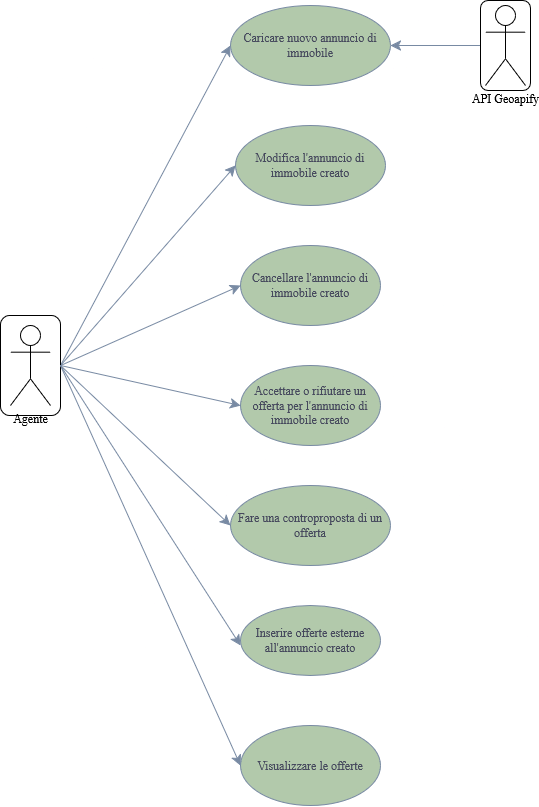

The diagram above was exported from draw.io. Its source (the exported page's mxGraphModel, read from the mxfile embedded in the PNG):
<mxGraphModel dx="1593" dy="914" grid="1" gridSize="10" guides="1" tooltips="1" connect="1" arrows="1" fold="1" page="1" pageScale="1" pageWidth="827" pageHeight="1169" math="0" shadow="0">
  <root>
    <mxCell id="0" />
    <mxCell id="1" parent="0" />
    <mxCell id="owARZ6gaNnKl0g-R_2Ok-2" value="Caricare nuovo annuncio di immobile" style="ellipse;whiteSpace=wrap;html=1;labelBackgroundColor=none;fillColor=#B2C9AB;strokeColor=#788AA3;fontColor=#46495D;" parent="1" vertex="1">
      <mxGeometry x="360" y="80" width="160" height="80" as="geometry" />
    </mxCell>
    <mxCell id="owARZ6gaNnKl0g-R_2Ok-5" value="Modifica l'annuncio di immobile creato" style="ellipse;whiteSpace=wrap;html=1;labelBackgroundColor=none;fillColor=#B2C9AB;strokeColor=#788AA3;fontColor=#46495D;" parent="1" vertex="1">
      <mxGeometry x="365" y="200" width="150" height="80" as="geometry" />
    </mxCell>
    <mxCell id="owARZ6gaNnKl0g-R_2Ok-6" value="Cancellare l'annuncio di immobile creato" style="ellipse;whiteSpace=wrap;html=1;labelBackgroundColor=none;fillColor=#B2C9AB;strokeColor=#788AA3;fontColor=#46495D;" parent="1" vertex="1">
      <mxGeometry x="370" y="320" width="140" height="80" as="geometry" />
    </mxCell>
    <mxCell id="owARZ6gaNnKl0g-R_2Ok-7" value="Accettare o rifiutare un offerta per l'annuncio di immobile creato" style="ellipse;whiteSpace=wrap;html=1;labelBackgroundColor=none;fillColor=#B2C9AB;strokeColor=#788AA3;fontColor=#46495D;" parent="1" vertex="1">
      <mxGeometry x="370" y="440" width="140" height="80" as="geometry" />
    </mxCell>
    <mxCell id="owARZ6gaNnKl0g-R_2Ok-8" value="Fare una controproposta di un offerta" style="ellipse;whiteSpace=wrap;html=1;labelBackgroundColor=none;fillColor=#B2C9AB;strokeColor=#788AA3;fontColor=#46495D;" parent="1" vertex="1">
      <mxGeometry x="360" y="560" width="160" height="80" as="geometry" />
    </mxCell>
    <mxCell id="owARZ6gaNnKl0g-R_2Ok-9" value="Inserire offerte esterne all'annuncio creato" style="ellipse;whiteSpace=wrap;html=1;labelBackgroundColor=none;fillColor=#B2C9AB;strokeColor=#788AA3;fontColor=#46495D;" parent="1" vertex="1">
      <mxGeometry x="370" y="680" width="140" height="70" as="geometry" />
    </mxCell>
    <mxCell id="owARZ6gaNnKl0g-R_2Ok-10" value="Visualizzare le offerte" style="ellipse;whiteSpace=wrap;html=1;labelBackgroundColor=none;fillColor=#B2C9AB;strokeColor=#788AA3;fontColor=#46495D;" parent="1" vertex="1">
      <mxGeometry x="370" y="800" width="140" height="80" as="geometry" />
    </mxCell>
    <mxCell id="yKwraj5KfyVElRhRBwT7-2" style="edgeStyle=none;curved=1;rounded=0;orthogonalLoop=1;jettySize=auto;html=1;exitX=1;exitY=0.5;exitDx=0;exitDy=0;entryX=0;entryY=0.5;entryDx=0;entryDy=0;fontSize=12;startSize=8;endSize=8;labelBackgroundColor=none;strokeColor=#788AA3;fontColor=default;" parent="1" source="yKwraj5KfyVElRhRBwT7-1" target="owARZ6gaNnKl0g-R_2Ok-2" edge="1">
      <mxGeometry relative="1" as="geometry" />
    </mxCell>
    <mxCell id="yKwraj5KfyVElRhRBwT7-3" style="edgeStyle=none;curved=1;rounded=0;orthogonalLoop=1;jettySize=auto;html=1;exitX=1;exitY=0.5;exitDx=0;exitDy=0;entryX=0;entryY=0.5;entryDx=0;entryDy=0;fontSize=12;startSize=8;endSize=8;labelBackgroundColor=none;strokeColor=#788AA3;fontColor=default;" parent="1" source="yKwraj5KfyVElRhRBwT7-1" target="owARZ6gaNnKl0g-R_2Ok-5" edge="1">
      <mxGeometry relative="1" as="geometry" />
    </mxCell>
    <mxCell id="yKwraj5KfyVElRhRBwT7-1" value="" style="rounded=1;whiteSpace=wrap;html=1;labelBackgroundColor=none;" parent="1" vertex="1">
      <mxGeometry x="130" y="390" width="60" height="100" as="geometry" />
    </mxCell>
    <mxCell id="owARZ6gaNnKl0g-R_2Ok-1" value="Agente" style="shape=umlActor;verticalLabelPosition=bottom;verticalAlign=top;html=1;outlineConnect=0;labelBackgroundColor=none;" parent="1" vertex="1">
      <mxGeometry x="140" y="400" width="40" height="80" as="geometry" />
    </mxCell>
    <mxCell id="yKwraj5KfyVElRhRBwT7-4" style="edgeStyle=none;curved=1;rounded=0;orthogonalLoop=1;jettySize=auto;html=1;entryX=0;entryY=0.5;entryDx=0;entryDy=0;fontSize=12;startSize=8;endSize=8;exitX=1;exitY=0.5;exitDx=0;exitDy=0;labelBackgroundColor=none;strokeColor=#788AA3;fontColor=default;" parent="1" source="yKwraj5KfyVElRhRBwT7-1" target="owARZ6gaNnKl0g-R_2Ok-6" edge="1">
      <mxGeometry relative="1" as="geometry">
        <mxPoint x="210" y="440" as="sourcePoint" />
        <mxPoint x="354" y="245" as="targetPoint" />
      </mxGeometry>
    </mxCell>
    <mxCell id="yKwraj5KfyVElRhRBwT7-5" style="edgeStyle=none;curved=1;rounded=0;orthogonalLoop=1;jettySize=auto;html=1;entryX=0;entryY=0.5;entryDx=0;entryDy=0;fontSize=12;startSize=8;endSize=8;exitX=1;exitY=0.5;exitDx=0;exitDy=0;labelBackgroundColor=none;strokeColor=#788AA3;fontColor=default;" parent="1" source="yKwraj5KfyVElRhRBwT7-1" target="owARZ6gaNnKl0g-R_2Ok-7" edge="1">
      <mxGeometry relative="1" as="geometry">
        <mxPoint x="210" y="440" as="sourcePoint" />
        <mxPoint x="364" y="255" as="targetPoint" />
      </mxGeometry>
    </mxCell>
    <mxCell id="yKwraj5KfyVElRhRBwT7-6" style="edgeStyle=none;curved=1;rounded=0;orthogonalLoop=1;jettySize=auto;html=1;entryX=0;entryY=0.5;entryDx=0;entryDy=0;fontSize=12;startSize=8;endSize=8;exitX=1;exitY=0.5;exitDx=0;exitDy=0;labelBackgroundColor=none;strokeColor=#788AA3;fontColor=default;" parent="1" source="yKwraj5KfyVElRhRBwT7-1" target="owARZ6gaNnKl0g-R_2Ok-8" edge="1">
      <mxGeometry relative="1" as="geometry">
        <mxPoint x="220" y="450" as="sourcePoint" />
        <mxPoint x="360" y="485" as="targetPoint" />
      </mxGeometry>
    </mxCell>
    <mxCell id="yKwraj5KfyVElRhRBwT7-7" style="edgeStyle=none;curved=1;rounded=0;orthogonalLoop=1;jettySize=auto;html=1;fontSize=12;startSize=8;endSize=8;exitX=1;exitY=0.5;exitDx=0;exitDy=0;labelBackgroundColor=none;strokeColor=#788AA3;fontColor=default;" parent="1" source="yKwraj5KfyVElRhRBwT7-1" edge="1">
      <mxGeometry relative="1" as="geometry">
        <mxPoint x="220" y="560" as="sourcePoint" />
        <mxPoint x="370" y="720" as="targetPoint" />
      </mxGeometry>
    </mxCell>
    <mxCell id="yKwraj5KfyVElRhRBwT7-8" style="edgeStyle=none;curved=1;rounded=0;orthogonalLoop=1;jettySize=auto;html=1;entryX=0;entryY=0.5;entryDx=0;entryDy=0;fontSize=12;startSize=8;endSize=8;exitX=1;exitY=0.5;exitDx=0;exitDy=0;labelBackgroundColor=none;strokeColor=#788AA3;fontColor=default;" parent="1" source="yKwraj5KfyVElRhRBwT7-1" target="owARZ6gaNnKl0g-R_2Ok-10" edge="1">
      <mxGeometry relative="1" as="geometry">
        <mxPoint x="210" y="440" as="sourcePoint" />
        <mxPoint x="310" y="860" as="targetPoint" />
      </mxGeometry>
    </mxCell>
    <mxCell id="yKwraj5KfyVElRhRBwT7-13" style="edgeStyle=none;curved=1;rounded=0;orthogonalLoop=1;jettySize=auto;html=1;exitX=0;exitY=0.5;exitDx=0;exitDy=0;entryX=1;entryY=0.5;entryDx=0;entryDy=0;fontSize=12;startSize=8;endSize=8;labelBackgroundColor=none;strokeColor=#788AA3;fontColor=default;" parent="1" source="yKwraj5KfyVElRhRBwT7-9" target="owARZ6gaNnKl0g-R_2Ok-2" edge="1">
      <mxGeometry relative="1" as="geometry" />
    </mxCell>
    <mxCell id="yKwraj5KfyVElRhRBwT7-9" value="" style="rounded=1;whiteSpace=wrap;html=1;labelBackgroundColor=none;" parent="1" vertex="1">
      <mxGeometry x="610" y="75" width="50" height="90" as="geometry" />
    </mxCell>
    <mxCell id="yKwraj5KfyVElRhRBwT7-10" value="&lt;div&gt;API Geoapify&lt;/div&gt;&lt;div&gt;&lt;br&gt;&lt;/div&gt;" style="shape=umlActor;verticalLabelPosition=bottom;verticalAlign=top;html=1;outlineConnect=0;labelBackgroundColor=none;" parent="1" vertex="1">
      <mxGeometry x="615" y="80" width="40" height="80" as="geometry" />
    </mxCell>
  </root>
</mxGraphModel>